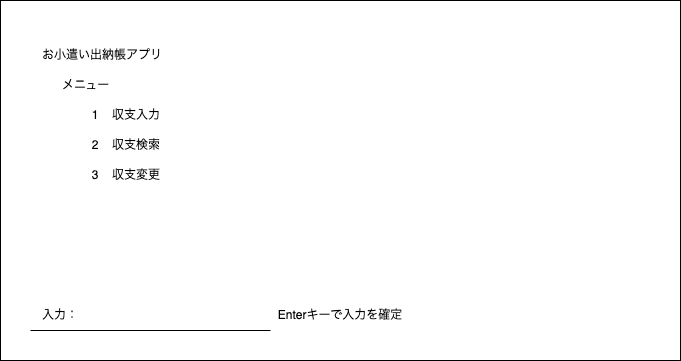

The diagram above was exported from draw.io. Its source (the exported page's mxGraphModel, read from the mxfile embedded in the PNG):
<mxGraphModel dx="460" dy="498" grid="1" gridSize="10" guides="1" tooltips="1" connect="1" arrows="1" fold="1" page="1" pageScale="1" pageWidth="1169" pageHeight="827" math="0" shadow="0">
  <root>
    <mxCell id="0" />
    <mxCell id="1" style="locked=1;" parent="0" />
    <mxCell id="2" value="" style="rounded=0;whiteSpace=wrap;html=1;" vertex="1" parent="1">
      <mxGeometry x="40" y="40" width="680" height="360" as="geometry" />
    </mxCell>
    <mxCell id="24" value="入力：" style="text;html=1;strokeColor=none;fillColor=none;align=center;verticalAlign=middle;whiteSpace=wrap;rounded=0;fontSize=12;" vertex="1" parent="1">
      <mxGeometry x="70" y="340" width="60" height="30" as="geometry" />
    </mxCell>
    <mxCell id="25" value="" style="endArrow=none;html=1;fontSize=12;" edge="1" parent="1">
      <mxGeometry width="50" height="50" relative="1" as="geometry">
        <mxPoint x="70" y="370" as="sourcePoint" />
        <mxPoint x="310" y="370" as="targetPoint" />
      </mxGeometry>
    </mxCell>
    <mxCell id="26" value="Enterキーで入力を確定" style="text;html=1;strokeColor=none;fillColor=none;align=center;verticalAlign=middle;whiteSpace=wrap;rounded=0;fontSize=12;" vertex="1" parent="1">
      <mxGeometry x="310" y="340" width="140" height="30" as="geometry" />
    </mxCell>
    <mxCell id="3" value="表示" style="" parent="0" />
    <mxCell id="4" value="&lt;font style=&quot;font-size: 12px;&quot;&gt;お小遣い出納帳アプリ&lt;/font&gt;" style="text;html=1;align=left;verticalAlign=middle;resizable=0;points=[];autosize=1;strokeColor=none;fillColor=none;" vertex="1" parent="3">
      <mxGeometry x="80" y="80" width="140" height="30" as="geometry" />
    </mxCell>
    <mxCell id="5" value="メニュー" style="text;html=1;strokeColor=none;fillColor=none;align=left;verticalAlign=middle;whiteSpace=wrap;rounded=0;fontSize=12;" vertex="1" parent="3">
      <mxGeometry x="100" y="110" width="70" height="30" as="geometry" />
    </mxCell>
    <mxCell id="9" value="" style="shape=table;startSize=0;container=1;collapsible=0;childLayout=tableLayout;fontSize=12;strokeColor=none;" vertex="1" parent="3">
      <mxGeometry x="120" y="140" width="160.00000000000045" height="90" as="geometry" />
    </mxCell>
    <mxCell id="10" value="" style="shape=tableRow;horizontal=0;startSize=0;swimlaneHead=0;swimlaneBody=0;top=0;left=0;bottom=0;right=0;collapsible=0;dropTarget=0;fillColor=none;points=[[0,0.5],[1,0.5]];portConstraint=eastwest;fontSize=12;" vertex="1" parent="9">
      <mxGeometry width="160.00000000000045" height="30" as="geometry" />
    </mxCell>
    <mxCell id="11" value="1" style="shape=partialRectangle;html=1;whiteSpace=wrap;connectable=0;overflow=hidden;fillColor=none;top=0;left=0;bottom=0;right=0;pointerEvents=1;fontSize=12;" vertex="1" parent="10">
      <mxGeometry width="30" height="30" as="geometry">
        <mxRectangle width="30" height="30" as="alternateBounds" />
      </mxGeometry>
    </mxCell>
    <mxCell id="12" value="収支入力" style="shape=partialRectangle;html=1;whiteSpace=wrap;connectable=0;overflow=hidden;fillColor=none;top=0;left=0;bottom=0;right=0;pointerEvents=1;fontSize=12;align=left;" vertex="1" parent="10">
      <mxGeometry x="30" width="130" height="30" as="geometry">
        <mxRectangle width="130" height="30" as="alternateBounds" />
      </mxGeometry>
    </mxCell>
    <mxCell id="13" value="" style="shape=tableRow;horizontal=0;startSize=0;swimlaneHead=0;swimlaneBody=0;top=0;left=0;bottom=0;right=0;collapsible=0;dropTarget=0;fillColor=none;points=[[0,0.5],[1,0.5]];portConstraint=eastwest;fontSize=12;" vertex="1" parent="9">
      <mxGeometry y="30" width="160.00000000000045" height="30" as="geometry" />
    </mxCell>
    <mxCell id="14" value="2" style="shape=partialRectangle;html=1;whiteSpace=wrap;connectable=0;overflow=hidden;fillColor=none;top=0;left=0;bottom=0;right=0;pointerEvents=1;fontSize=12;" vertex="1" parent="13">
      <mxGeometry width="30" height="30" as="geometry">
        <mxRectangle width="30" height="30" as="alternateBounds" />
      </mxGeometry>
    </mxCell>
    <mxCell id="15" value="収支検索" style="shape=partialRectangle;html=1;whiteSpace=wrap;connectable=0;overflow=hidden;fillColor=none;top=0;left=0;bottom=0;right=0;pointerEvents=1;fontSize=12;align=left;" vertex="1" parent="13">
      <mxGeometry x="30" width="130" height="30" as="geometry">
        <mxRectangle width="130" height="30" as="alternateBounds" />
      </mxGeometry>
    </mxCell>
    <mxCell id="16" value="" style="shape=tableRow;horizontal=0;startSize=0;swimlaneHead=0;swimlaneBody=0;top=0;left=0;bottom=0;right=0;collapsible=0;dropTarget=0;fillColor=none;points=[[0,0.5],[1,0.5]];portConstraint=eastwest;fontSize=12;" vertex="1" parent="9">
      <mxGeometry y="60" width="160.00000000000045" height="30" as="geometry" />
    </mxCell>
    <mxCell id="17" value="3" style="shape=partialRectangle;html=1;whiteSpace=wrap;connectable=0;overflow=hidden;fillColor=none;top=0;left=0;bottom=0;right=0;pointerEvents=1;fontSize=12;" vertex="1" parent="16">
      <mxGeometry width="30" height="30" as="geometry">
        <mxRectangle width="30" height="30" as="alternateBounds" />
      </mxGeometry>
    </mxCell>
    <mxCell id="18" value="収支変更" style="shape=partialRectangle;html=1;whiteSpace=wrap;connectable=0;overflow=hidden;fillColor=none;top=0;left=0;bottom=0;right=0;pointerEvents=1;fontSize=12;align=left;" vertex="1" parent="16">
      <mxGeometry x="30" width="130" height="30" as="geometry">
        <mxRectangle width="130" height="30" as="alternateBounds" />
      </mxGeometry>
    </mxCell>
  </root>
</mxGraphModel>